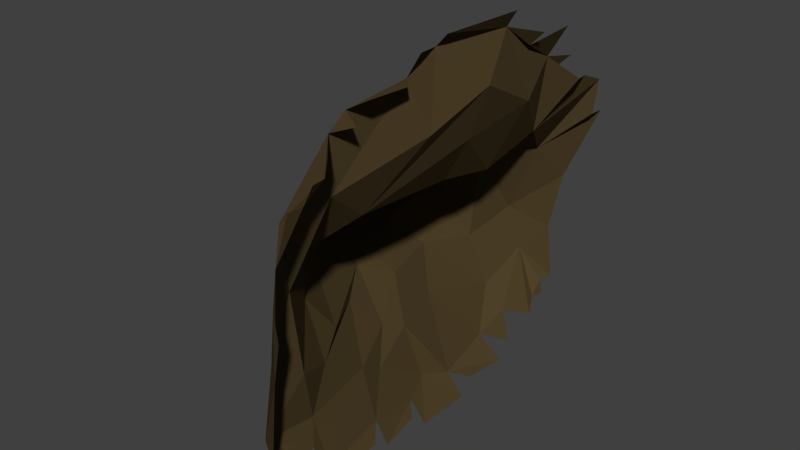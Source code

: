 # Source: BJEGSIDE_1_.blend  (saved by Blender 2.76.0; exported with 4.5.12 LTS)
import bpy
from mathutils import Matrix  # noqa: F401  (used for matrix-valued properties, if any)

bpy.ops.wm.read_factory_settings(use_empty=True)
scene = bpy.context.scene
scene.name = 'Scene'

# ---- collections
col_collection_1 = bpy.data.collections.new('Collection 1'); scene.collection.children.link(col_collection_1)

# ---- materials (node trees are filled in below, after node groups)
mat_material_001 = bpy.data.materials.new('Material.001')
mat_material_001.alpha_threshold = 0.0
mat_material_001.use_transparent_shadow = False
mat_material_001.diffuse_color = (0.07658, 0.05235, 0.02224, 1.0)
mat_material_001.roughness = 0.5

# ---- material node trees

# ---- world
world_world = bpy.data.worlds.new('World'); scene.world = world_world
world_world.color = (0.05088, 0.05088, 0.05088)
world_world.use_sun_shadow = False
world_world.sun_shadow_jitter_overblur = 0.0
world_world.cycles.sampling_method = 'MANUAL'
world_world.cycles.sample_map_resolution = 256

# ---- meshes
me_plane_001 = bpy.data.meshes.new('Plane.001')
me_plane_001.from_pydata([(-0.6022, -5.859e-06, -0.04074), (-0.4224, 0.5246, -0.03918), (-0.224, -0.5028, -0.1123), (-0.2834, 0.00258, -0.54), (0.09312, -0.0007344, 0.3171), (0.04452, -0.5041, 0.4534), (-0.1492, -0.4843, -0.5999), (-0.2813, 0.52, -0.5305), (0.09083, 0.5, 0.4587), (-0.1572, 0.7502, -0.03722), (-0.4102, -0.2516, -0.09417), (-0.157, 0.0002293, -0.7867), (-0.393, -0.0008481, 0.04305), (-0.6036, 0.25, -0.03102), (-0.08347, -0.7495, -0.05618), (-0.4282, 0.00108, -0.2834), (0.103, 0.0, 0.724), (0.09212, -0.2563, 0.4026), (0.1356, -0.7502, 0.4896), (-0.1565, -0.519, 0.1165), (-0.2212, -0.236, -0.5887), (-0.1523, -0.7426, -0.5687), (-0.04339, -0.4954, -0.8255), (-0.2078, -0.4845, -0.3533), (-0.173, 0.7723, -0.5349), (-0.297, 0.3002, -0.5272), (-0.1564, 0.5059, -0.7871), (-0.3685, 0.528, -0.2749), (0.08668, 0.25, 0.322), (-0.06067, 0.5, 0.1196), (0.1566, 0.25, 0.701), (-0.3128, 0.25, 0.04719), (0.02432, 0.75, 0.2233), (-0.4715, 0.2887, -0.2723), (-0.16, 0.2509, -0.7859), (-0.1364, -0.7428, -0.3174), (-0.1436, -0.2461, -0.8032), (-0.03581, -0.7521, 0.2026), (-0.3326, -0.2613, 0.03791), (0.1502, -0.25, 0.7229), (-0.3047, -0.2407, -0.3209), (-0.2426, 0.7595, -0.2828), (0.002003, 0.875, -0.05403), (-0.498, -0.1256, -0.06863), (-0.07523, 0.0, -0.9304), (-0.5834, -7.904e-05, 0.03015), (-0.5446, 0.3795, -0.03508), (-0.1296, -0.626, -0.08396), (-0.3162, 0.002654, -0.4108), (0.206, 0.0, 0.5386), (0.05101, -0.1291, 0.3168), (0.06846, -0.6265, 0.4945), (-0.2264, -0.5114, -0.003887), (0.04961, -0.5003, 0.6247), (-0.2334, -0.1177, -0.5596), (-0.1505, -0.6112, -0.5936), (-0.1859, -0.4793, -0.4928), (-0.07418, 0.8794, -0.5549), (-0.3039, 0.3942, -0.5285), (-0.3274, 0.6215, -0.4029), (0.1256, 0.375, 0.4023), (-0.3116, 0.5045, 0.04897), (0.1462, 0.5, 0.5877), (-0.238, 0.6523, -0.0431), (-0.3662, -0.3771, -0.1173), (-0.2157, 0.001512, -0.6637), (-0.15, -0.002285, 0.09262), (-0.5865, 0.125, -0.03506), (0.03409, -0.8748, -0.05936), (-0.5201, 1.187e-05, -0.1579), (0.06613, -0.3818, 0.4199), (-0.002327, -0.5137, 0.2709), (-0.179, -0.3543, -0.6178), (-0.02941, -0.8724, -0.5679), (-0.1081, -0.4896, -0.705), (-0.2034, -0.4939, -0.2208), (-0.2534, 0.6798, -0.5327), (-0.2416, 0.1273, -0.53), (-0.2366, 0.5362, -0.659), (-0.4158, 0.5538, -0.1513), (0.1542, 0.625, 0.4745), (0.0763, 0.125, 0.3019), (0.02263, 0.5, 0.288), (0.1031, 0.125, 0.7206), (0.1101, 0.25, 0.5335), (-0.2293, 0.375, 0.07802), (-0.3569, 0.125, 0.05981), (-0.5511, 0.25, 0.03885), (-0.0713, 0.25, 0.1066), (0.1041, 0.875, 0.2181), (0.01782, 0.625, 0.1975), (-0.06903, 0.75, 0.089), (0.147, 0.75, 0.3606), (-0.4315, 0.4003, -0.2718), (-0.4105, 0.1401, -0.2744), (-0.338, 0.294, -0.3992), (-0.5296, 0.2584, -0.1501), (-0.1606, 0.3863, -0.7865), (-0.2004, 0.125, -0.7858), (-0.07343, 0.25, -0.9305), (-0.2412, 0.2638, -0.6576), (-0.06546, 0.625, -0.8057), (-0.08082, 0.7621, -0.6797), (-0.1266, -0.6111, -0.3448), (-0.006549, -0.8725, -0.3175), (-0.1414, -0.7421, -0.4451), (-0.1233, -0.7457, -0.1848), (-0.03641, -0.7455, -0.6999), (-0.1604, -0.1233, -0.7936), (-0.05054, -0.3702, -0.8258), (-0.182, -0.2414, -0.6954), (-0.0615, -0.6337, 0.1711), (0.03917, -0.8751, 0.2005), (-0.08956, -0.7521, 0.07189), (0.006643, -0.7511, 0.3471), (-0.3914, -0.1293, 0.03614), (-0.276, -0.3932, 0.06397), (-0.4303, -0.2557, -0.01219), (-0.09535, -0.2683, 0.1431), (0.08722, -0.125, 0.7274), (0.08487, -0.2504, 0.5881), (-0.3871, -0.1207, -0.296), (-0.2435, -0.3595, -0.3519), (-0.272, -0.2347, -0.4657), (-0.3725, -0.2467, -0.1958), (-0.07604, 0.8773, -0.3039), (-0.2988, 0.6364, -0.2791), (-0.2492, 0.7727, -0.4082), (-0.213, 0.7508, -0.1584), (-0.3077, 0.6587, -0.1554), (-0.2772, 0.6935, -0.4059), (-0.08727, 0.8766, -0.4288), (-0.2938, -0.369, -0.2204), (-0.2055, -0.3543, -0.49), (-0.2855, -0.1177, -0.4313), (0.07842, -0.3756, 0.6094), (0.164, -0.1251, 0.5544), (0.01292, -0.3948, 0.2332), (-0.3735, -0.3831, -0.04063), (-0.4916, -0.1266, -0.006729), (0.08943, -0.875, 0.3418), (0.03396, -0.875, 0.06752), (-0.1215, -0.6321, 0.04291), (0.1514, -0.6251, 0.6154), (-0.1672, -0.3639, -0.7071), (0.0002405, -0.8736, -0.1882), (-0.01585, -0.8722, -0.4435), (-0.1414, -0.6093, -0.475), (-0.1714, 0.6258, -0.6602), (-0.2103, 0.1289, -0.6577), (-0.07518, 0.125, -0.9304), (-0.5269, 0.125, -0.1585), (-0.3297, 0.1387, -0.4006), (-0.3543, 0.3845, -0.3999), (0.08768, 0.625, 0.3428), (-0.1148, 0.625, 0.06688), (0.06094, 0.875, 0.07867), (-0.1082, 0.1249, 0.1127), (-0.5573, 0.125, 0.03021), (-0.4757, 0.3779, 0.03976), (0.1505, 0.125, 0.5286), (0.0787, 0.375, 0.5695), (0.009163, 0.375, 0.1841), (-0.4924, 0.4143, -0.1515), (-0.2524, 0.4233, -0.6577), (-0.1426, -0.6182, -0.2088), (-0.1113, -0.6176, -0.6936), (-0.2127, -0.1205, -0.6771), (0.01054, -0.6302, 0.3227), (-0.1693, -0.1335, 0.1078), (-0.435, -0.124, -0.1712), (-0.05017, 0.875, -0.1797), (-0.5517, -0.06268, -0.05675), (-0.5959, -3.678e-05, 0.0117), (-0.4859, 0.455, -0.03532), (-0.2015, -0.5647, -0.09817), (-0.2439, 0.002608, -0.4763), (0.1155, -0.0001149, 0.4207), (0.07444, -0.06465, 0.3187), (0.0606, -0.5653, 0.4707), (-0.2309, -0.5069, -0.0622), (0.06432, -0.5016, 0.549), (-0.2951, -0.05793, -0.5475), (-0.1616, -0.5468, -0.6007), (-0.1671, -0.4793, -0.5564), (-0.2942, 0.4755, -0.5294), (-0.3034, 0.5302, -0.4665), (0.1123, 0.4375, 0.4314), (-0.3894, 0.5077, 0.01109), (0.07891, 0.5, 0.5319), (-0.1936, 0.6991, -0.0403), (-0.3762, -0.3144, -0.107), (-0.2131, 0.0007797, -0.7253), (-0.2825, -0.001707, 0.03305), (-0.5824, 0.1875, -0.03329), (-0.06233, -0.8119, -0.04672), (-0.4565, 0.0003599, -0.2183), (0.153, 0.0, 0.7844), (0.07282, -0.3194, 0.4089), (0.147, -0.8125, 0.4933), (-0.06749, -0.5185, 0.1828), (-0.2183, -0.297, -0.5963), (-0.1153, -0.8078, -0.5583), (-0.116, -0.4927, -0.7554), (-0.2038, -0.4892, -0.2837), (-0.2397, 0.7185, -0.5337), (-0.2761, 0.1997, -0.5281), (-0.1659, 0.5231, -0.7231), (-0.4008, 0.557, -0.2119), (0.06799, 0.1875, 0.286), (0.01181, 0.5, 0.1836), (0.1042, 0.1875, 0.7182), (0.1591, 0.25, 0.4359), (-0.1406, 0.4375, 0.0739), (-0.3466, 0.1875, 0.06172), (-0.5794, 0.25, 0.01854), (-0.1895, 0.25, 0.06295), (0.0406, 0.6875, 0.2145), (-0.115, 0.75, 0.02473), (0.05577, 0.75, 0.2981), (-0.4019, 0.4891, -0.2729), (-0.4566, 0.2186, -0.2733), (-0.3253, 0.2684, -0.4635), (-0.4863, 0.2739, -0.2126), (-0.1551, 0.4515, -0.7867), (-0.2033, 0.1875, -0.7859), (-0.2214, 0.2591, -0.7219), (-0.06476, 0.7501, -0.7432), (-0.1828, -0.5468, -0.353), (-0.1038, -0.8079, -0.3073), (-0.1355, -0.7421, -0.5082), (-0.1437, -0.744, -0.2508), (-0.04308, -0.5587, -0.8223), (-0.1635, -0.06169, -0.7893), (-0.0573, -0.3079, -0.8245), (-0.1403, -0.2439, -0.749), (0.1505, -0.75, 0.5553), (-0.1159, -0.5762, 0.1447), (-0.04674, -0.8131, 0.2117), (-0.04846, -0.751, 0.007488), (-0.02864, -0.7517, 0.273), (-0.4022, -0.0646, 0.03609), (-0.3237, -0.3268, 0.04729), (-0.4319, -0.2537, -0.05016), (-0.2391, -0.2658, 0.07854), (0.08603, -0.0625, 0.7251), (0.1498, -0.3125, 0.7305), (0.1318, -0.2522, 0.4986), (-0.3695, -0.06011, -0.2902), (-0.2604, -0.2997, -0.3385), (-0.2153, -0.2346, -0.5301), (-0.3343, -0.2437, -0.256), (-0.2714, 0.7506, -0.281), (-0.2403, 0.8027, -0.4714), (-0.2297, 0.7893, -0.2204), (-0.1238, 0.8125, -0.03575), (-0.4635, -0.1886, -0.08196), (-0.1664, 9.242e-06, -0.8492), (-0.4892, -0.0002942, 0.03852), (-0.6178, 0.3125, -0.02658), (-0.1185, -0.6876, -0.06901), (-0.383, 0.001896, -0.3473), (0.1484, 0.0, 0.6372), (0.05748, -0.193, 0.3608), (0.03407, -0.6881, 0.5019), (-0.2009, -0.516, 0.05795), (0.1471, -0.5, 0.6775), (-0.2233, -0.1769, -0.574), (-0.1402, -0.677, -0.581), (-0.1913, -0.4794, -0.4307), (-0.1693, 0.8396, -0.5358), (-0.2965, 0.3312, -0.5279), (-0.05972, 0.5, -0.8686), (-0.3468, 0.5615, -0.339), (0.07802, 0.3125, 0.3758), (-0.186, 0.5002, 0.0538), (0.1397, 0.5, 0.6611), (-0.3262, 0.5805, -0.04331), (-0.3054, -0.4402, -0.1175), (-0.2245, 0.002187, -0.6027), (-0.05121, -0.001823, 0.1708), (-0.5873, 0.0625, -0.04226), (-0.5303, -1.542e-05, -0.1089), (0.05629, -0.4428, 0.4367), (0.03729, -0.5086, 0.3604), (-0.162, -0.4168, -0.6189), (-0.157, -0.4864, -0.6551), (-0.2424, -0.4985, -0.164), (-0.2684, 0.6351, -0.5316), (-0.2501, 0.07157, -0.5341), (-0.2583, 0.5174, -0.5948), (-0.4242, 0.5048, -0.09473), (0.09137, 0.5625, 0.4784), (0.04693, 0.06244, 0.3021), (0.06752, 0.5, 0.3807), (0.1514, 0.3125, 0.7066), (0.113, 0.0625, 0.7224), (0.09206, 0.25, 0.6301), (-0.2888, 0.3125, 0.05671), (-0.3697, 0.06228, 0.05639), (-0.434, 0.25, 0.05308), (0.02234, 0.25, 0.1806), (0.1144, 0.8125, 0.2176), (-0.01355, 0.5625, 0.176), (-0.04423, 0.75, 0.1552), (-0.4354, 0.355, -0.271), (-0.3944, 0.06827, -0.2775), (-0.3932, 0.2587, -0.3369), (-0.5507, 0.2511, -0.09261), (-0.1666, 0.3217, -0.7861), (-0.2035, 0.0625, -0.7858), (-0.1621, 0.25, -0.8494), (-0.2852, 0.2693, -0.592), (-0.07183, 0.563, -0.8054), (-0.17, 0.7592, -0.5983), (-0.1255, -0.677, -0.3301), (-0.1417, -0.7423, -0.3818), (-0.12, -0.7476, -0.12), (-0.1087, -0.7439, -0.626), (-0.1522, -0.1847, -0.7985), (-0.04577, -0.4325, -0.8266), (-0.06078, -0.2479, -0.8769), (-0.1793, -0.2393, -0.6398), (-0.07514, -0.6924, 0.1891), (-0.07513, -0.7524, 0.1361), (0.01559, -0.7505, 0.4232), (-0.3646, -0.1951, 0.03891), (-0.203, -0.4578, 0.08188), (-0.4001, -0.2575, -0.005678), (-0.003008, -0.2637, 0.2399), (0.1074, -0.1875, 0.7334), (0.06977, -0.25, 0.6665), (-0.3516, -0.1807, -0.3071), (-0.1781, -0.4219, -0.3534), (-0.2648, -0.2372, -0.3931), (-0.422, -0.2494, -0.1414), (-0.2025, 0.8427, -0.2844), (-0.3359, 0.5906, -0.2771), (-0.2486, 0.8008, -0.3454), (-0.1928, 0.7532, -0.09771), (-0.2442, 0.6968, -0.1569), (-0.3564, 0.5758, -0.1536), (-0.2942, 0.6472, -0.2163), (-0.3007, 0.6404, -0.09783), (-0.2621, 0.7585, -0.407), (-0.3024, 0.6143, -0.4044), (-0.2669, 0.7065, -0.4691), (-0.2889, 0.665, -0.3425), (-0.206, 0.8145, -0.4095), (-0.08451, 0.8833, -0.4917), (-0.08899, 0.8763, -0.3662), (-0.3544, -0.3077, -0.2105), (-0.266, -0.4315, -0.2215), (-0.2646, -0.3643, -0.2828), (-0.3023, -0.3733, -0.1653), (-0.2196, -0.2918, -0.4886), (-0.1942, -0.4168, -0.4914), (-0.2152, -0.3543, -0.5539), (-0.2075, -0.3544, -0.4283), (-0.3192, -0.05788, -0.4202), (-0.3185, -0.1767, -0.4462), (-0.2572, -0.1176, -0.4956), (-0.3358, -0.1188, -0.3629), (0.08556, -0.3131, 0.6001), (0.06522, -0.438, 0.6176), (0.08204, -0.3775, 0.5286), (0.1558, -0.375, 0.6671), (0.1789, -0.06251, 0.5436), (0.1009, -0.1878, 0.5712), (0.114, -0.1264, 0.4573), (0.1407, -0.125, 0.6457), (-0.04217, -0.3347, 0.1796), (-0.01141, -0.4556, 0.245), (-0.1005, -0.4069, 0.1552), (0.01629, -0.3878, 0.3184), (-0.3749, -0.3199, -0.02552), (-0.3185, -0.4469, -0.03763), (-0.346, -0.3804, -0.07589), (-0.3177, -0.3875, 0.01296), (-0.5321, -0.06294, 0.01099), (-0.4557, -0.1909, -0.01761), (-0.499, -0.1261, -0.02054), (-0.4583, -0.1275, 0.01878), (0.09011, -0.8127, 0.3387), (0.05911, -0.875, 0.2702), (0.09628, -0.875, 0.414), (-0.05367, -0.8131, 0.08052), (0.01874, -0.875, 0.003704), (0.0363, -0.875, 0.1331), (-0.1583, -0.5727, 0.02283), (-0.1004, -0.6918, 0.05929), (-0.139, -0.6294, -0.02209), (-0.08324, -0.6335, 0.1071), (0.04333, -0.5627, 0.63), (0.0355, -0.6254, 0.565), (-0.1752, -0.302, -0.7039), (-0.1614, -0.4262, -0.7084), (-0.1326, -0.3674, -0.7562), (-0.189, -0.3596, -0.6608), (-0.07733, -0.1242, -0.8708), (-0.08994, -0.8098, -0.1756), (0.007788, -0.873, -0.2531), (0.0195, -0.8743, -0.1232), (-0.1092, -0.8075, -0.4341), (-0.0248, -0.8722, -0.5062), (-0.0152, -0.8723, -0.3806), (-0.1644, -0.5418, -0.4941), (-0.1178, -0.6761, -0.4588), (-0.1288, -0.6093, -0.5383), (-0.146, -0.6095, -0.4115), (-0.1706, 0.693, -0.6609), (-0.2298, 0.6064, -0.6596), (-0.1627, 0.636, -0.724), (-0.2402, 0.6258, -0.5963), (-0.2522, 0.202, -0.657), (-0.2276, 0.06303, -0.6599), (-0.2088, 0.125, -0.7222), (-0.2725, 0.1282, -0.5943), (-0.07499, 0.1875, -0.9304), (-0.07524, 0.0625, -0.9304), (-0.1601, 0.125, -0.8492), (-0.07159, 0.375, -0.868), (-0.5256, 0.1878, -0.1568), (-0.5322, 0.0625, -0.1561), (-0.4943, 0.133, -0.2128), (-0.5952, 0.125, -0.09276), (-0.351, 0.2042, -0.3993), (-0.263, 0.07398, -0.4043), (-0.3042, 0.1326, -0.4645), (-0.3725, 0.1332, -0.3405), (-0.355, 0.4641, -0.4014), (-0.3761, 0.3241, -0.3991), (-0.3216, 0.3976, -0.4643), (-0.4035, 0.3755, -0.3358), (0.1598, 0.6875, 0.3526), (0.03435, 0.5625, 0.3178), (0.03868, 0.625, 0.2663), (0.0953, 0.625, 0.424), (-0.05959, 0.6875, 0.08034), (-0.1825, 0.5642, 0.05084), (-0.2129, 0.6252, 0.01065), (-0.02874, 0.625, 0.1302), (-0.03656, 0.8125, 0.0948), (0.03297, 0.875, 0.01135), (0.09029, 0.875, 0.1477), (-0.1068, 0.1875, 0.08893), (-0.1346, 0.06185, 0.09252), (-0.2502, 0.1249, 0.04219), (-0.002417, 0.125, 0.1507), (-0.5538, 0.1875, 0.0376), (-0.5692, 0.06249, 0.02965), (-0.57, 0.125, 0.007919), (-0.4585, 0.125, 0.05992), (-0.414, 0.4406, 0.06186), (-0.5601, 0.3125, 0.04907), (-0.5795, 0.375, 0.02969), (-0.383, 0.3754, 0.06396), (0.1514, 0.125, 0.7835), (0.1466, 0.1875, 0.5248), (0.1204, 0.0625, 0.5327), (0.09707, 0.125, 0.4053), (0.1491, 0.125, 0.6312), (0.1493, 0.4375, 0.5709), (0.1021, 0.3125, 0.5505), (0.1009, 0.375, 0.4854), (0.1496, 0.375, 0.6347), (0.02591, 0.4375, 0.247), (-0.02201, 0.3125, 0.1497), (-0.06509, 0.375, 0.09697), (0.04321, 0.375, 0.2531), (0.1403, 0.8125, 0.3659), (-0.4654, 0.4413, -0.1496), (-0.4996, 0.34, -0.154), (-0.4723, 0.4072, -0.2098), (-0.5284, 0.3888, -0.08968), (-0.2447, 0.4818, -0.6583), (-0.234, 0.3429, -0.6574), (-0.226, 0.3785, -0.7224), (-0.2749, 0.4084, -0.5931), (-0.06516, 0.8126, -0.6806), (-0.06187, 0.875, -0.6181), (-0.1963, -0.5559, -0.2167), (-0.1315, -0.6817, -0.1968), (-0.1162, -0.6143, -0.2754), (-0.1534, -0.6222, -0.1455), (-0.1145, -0.5542, -0.697), (-0.03665, -0.6814, -0.7064), (-0.03983, -0.6203, -0.7635), (-0.104, -0.6145, -0.6434), (-0.2208, -0.05964, -0.6703), (-0.1937, -0.1813, -0.685), (-0.2091, -0.1221, -0.735), (-0.2485, -0.1188, -0.6196), (-0.0195, -0.5717, 0.3), (-0.006492, -0.6903, 0.3374), (-0.03458, -0.6326, 0.2429), (0.05133, -0.6282, 0.4073), (-0.1736, -0.06741, 0.1018), (-0.1377, -0.2006, 0.1169), (-0.2879, -0.1318, 0.06753), (-0.04909, -0.1324, 0.1685), (0.1492, -0.125, 0.7863), (-0.4801, -0.06215, -0.1687), (-0.4198, -0.1855, -0.1847), (-0.3857, -0.1225, -0.2355), (-0.4957, -0.125, -0.1162), (-0.1715, 0.8198, -0.1604), (-0.06644, 0.8775, -0.2416), (-0.03608, 0.875, -0.1176), (-0.1286, 0.8155, -0.09856), (-0.1849, 0.8321, -0.2222), (-0.4322, -0.1872, -0.1261), (-0.3655, -0.1834, -0.243), (-0.4319, -0.0613, -0.2277), (0.1466, -0.1875, 0.7901), (0.1515, -0.0625, 0.7848), (-0.02039, -0.1987, 0.1863), (-0.2711, -0.1984, 0.07275), (-0.2951, -0.06629, 0.06329), (0.03929, -0.6891, 0.4185), (0.004724, -0.6914, 0.2605), (-0.06566, -0.5748, 0.2163), (-0.2025, -0.1789, -0.6301), (-0.1415, -0.183, -0.7421), (-0.2096, -0.06083, -0.7293), (-0.1117, -0.679, -0.6353), (-0.04011, -0.5565, -0.7683), (-0.1273, -0.6847, -0.1323), (-0.1579, -0.679, -0.263), (-0.1775, -0.5513, -0.2819), (-0.07755, 0.8132, -0.6173), (-0.2813, 0.3681, -0.5925), (-0.2149, 0.3167, -0.7222), (-0.2218, 0.4503, -0.7226), (-0.56, 0.3235, -0.0947), (-0.4611, 0.3438, -0.2145), (-0.4308, 0.4697, -0.2104), (0.137, 0.8125, 0.2905), (0.03581, 0.3125, 0.2214), (-0.1397, 0.3125, 0.07996), (-0.03499, 0.4375, 0.1344), (0.1021, 0.3125, 0.6395), (0.1203, 0.3125, 0.462), (0.08672, 0.4375, 0.5098), (0.1544, 0.0625, 0.6342), (0.1041, 0.0625, 0.4138), (0.1014, 0.1875, 0.4012), (0.1519, 0.0625, 0.7841), (0.151, 0.1875, 0.7824), (-0.4251, 0.3125, 0.05187), (-0.5815, 0.3125, 0.02289), (-0.4892, 0.4391, 0.02037), (-0.4751, 0.0624, 0.04881), (-0.5818, 0.0625, 0.005238), (-0.5736, 0.1875, 0.01646), (-0.02038, 0.06207, 0.159), (-0.2613, 0.06202, 0.05927), (-0.2249, 0.1875, 0.08439), (0.09445, 0.8125, 0.1469), (-0.04116, 0.8125, 0.02865), (-0.09435, 0.5625, 0.1087), (-0.2944, 0.5739, 0.005518), (-0.1404, 0.6878, 0.0183), (0.1007, 0.5625, 0.4065), (0.01573, 0.5625, 0.2453), (0.07174, 0.6875, 0.2895), (-0.391, 0.3788, -0.3349), (-0.3332, 0.3656, -0.4634), (-0.3215, 0.461, -0.4652), (-0.3682, 0.07267, -0.3407), (-0.3133, 0.06804, -0.4685), (-0.29, 0.2174, -0.4641), (-0.6055, 0.0625, -0.09266), (-0.4898, 0.06251, -0.2199), (-0.4892, 0.2076, -0.2118), (-0.07773, 0.3125, -0.8677), (-0.1597, 0.0625, -0.8492), (-0.2227, 0.06713, -0.5976), (-0.2196, 0.06268, -0.7229), (-0.224, 0.1969, -0.7219), (-0.247, 0.6222, -0.5956), (-0.1641, 0.5725, -0.7236), (-0.07554, 0.6876, -0.7426), (-0.1349, -0.6763, -0.3952), (-0.1382, -0.676, -0.522), (-0.16, -0.5418, -0.5573), (-0.1121, -0.8074, -0.497), (-0.0766, -0.8087, -0.2417), (-0.069, -0.1861, -0.8739), (-0.1736, -0.4219, -0.6622), (-0.1155, -0.4297, -0.7573), (-0.1393, -0.3053, -0.7543), (0.1433, -0.6877, 0.5519), (0.07871, -0.5635, 0.5581), (-0.08808, -0.6925, 0.1238), (-0.1048, -0.6901, -0.005641), (-0.1529, -0.5689, -0.03975), (-0.06751, -0.8127, 0.01671), (-0.03411, -0.8129, 0.2809), (-0.4248, -0.1926, 0.0105), (-0.4703, -0.1899, -0.03311), (-0.5382, -0.06281, -0.01129), (-0.2701, -0.4519, 0.02125), (-0.326, -0.4438, -0.07463), (-0.4009, -0.3172, -0.06361), (-0.001312, -0.4486, 0.337), (-0.0827, -0.4627, 0.1635), (-0.1528, -0.3351, 0.1026), (0.07404, -0.1875, 0.6554), (0.1333, -0.1891, 0.4814), (0.09324, -0.06326, 0.425), (0.1535, -0.4376, 0.6732), (0.08189, -0.4397, 0.5391), (0.08006, -0.315, 0.515), (-0.3117, -0.1783, -0.3762), (-0.2383, -0.1766, -0.5109), (-0.2807, -0.05782, -0.4846), (-0.235, -0.4169, -0.4296), (-0.1802, -0.4168, -0.5552), (-0.2074, -0.2918, -0.5525), (-0.2742, -0.4361, -0.1663), (-0.2429, -0.4267, -0.2841), (-0.3298, -0.3036, -0.2718), (-0.2058, 0.8459, -0.3468), (-0.2008, 0.8157, -0.4725), (-0.3149, 0.5748, -0.3409), (-0.288, 0.6186, -0.4679), (-0.2476, 0.71, -0.4705), (-0.3623, 0.5756, -0.09615), (-0.3542, 0.6086, -0.2142), (-0.2638, 0.7405, -0.2181), (0.1478, 0.5625, 0.5316), (-0.2213, 0.6973, -0.0979), (-0.2694, 0.7346, -0.344), (-0.3548, -0.3113, -0.1553), (-0.2422, -0.297, -0.4064), (-0.367, -0.05881, -0.3531), (0.06248, -0.3125, 0.6768), (0.1349, -0.0625, 0.6401), (0.04052, -0.326, 0.2988), (-0.3949, -0.3222, 0.005066), (-0.4883, -0.06337, 0.03826), (0.09649, -0.8126, 0.4151), (-0.05134, -0.8131, 0.1452), (-0.1169, -0.5753, 0.08444), (0.1466, -0.5625, 0.6798), (-0.1912, -0.2985, -0.654), (-0.08389, -0.06224, -0.8684), (-0.03296, -0.8086, -0.6354), (-0.08044, -0.8109, -0.1106), (-0.09381, -0.8077, -0.371), (-0.1297, -0.5419, -0.4313), (-0.1773, 0.7262, -0.5972), (-0.262, 0.2181, -0.5928), (-0.16, 0.1875, -0.8492), (-0.06534, 0.4375, -0.8683), (-0.6035, 0.1875, -0.09047), (-0.4062, 0.2181, -0.3352), (-0.3685, 0.4963, -0.3373), (0.1535, 0.6875, 0.4173), (-0.03043, 0.6875, 0.1458), (0.02003, 0.1875, 0.1898), (-0.4516, 0.1875, 0.03868), (-0.2728, 0.4424, 0.05189), (0.1343, 0.1875, 0.6279), (0.1435, 0.4375, 0.6485), (0.07106, 0.4375, 0.3514), (-0.4885, 0.4637, -0.09291), (-0.2683, 0.4629, -0.5939), (-0.1973, -0.5604, -0.1561), (-0.1608, -0.551, -0.6468), (-0.2304, -0.05853, -0.6095), (0.04821, -0.5679, 0.3865), (-0.03945, -0.0666, 0.1763), (-0.5172, -0.0626, -0.1072)], [], [(674, 172, 0, 282), (673, 178, 4, 280), (672, 179, 5, 284), (671, 182, 3, 279), (670, 183, 6, 286), (669, 175, 2, 287), (668, 185, 7, 290), (667, 174, 1, 291), (666, 187, 8, 294), (664, 211, 30, 297), (663, 213, 29, 275), (662, 214, 31, 300), (661, 209, 28, 301), (660, 217, 32, 304), (658, 220, 27, 273), (657, 221, 33, 307), (656, 194, 13, 308), (655, 224, 26, 272), (654, 225, 34, 311), (653, 206, 25, 312), (652, 205, 24, 314), (651, 228, 23, 269), (650, 229, 35, 316), (649, 195, 14, 317), (648, 202, 21, 318), (647, 233, 11, 257), (646, 201, 20, 322), (644, 237, 19, 265), (643, 238, 37, 324), (642, 199, 18, 325), (641, 241, 12, 258), (640, 242, 38, 328), (639, 198, 17, 329), (638, 245, 16, 262), (637, 246, 39, 331), (636, 248, 15, 261), (635, 249, 40, 334), (634, 191, 10, 335), (633, 252, 41, 338), (632, 190, 9, 339), (630, 340, 128, 254), (629, 341, 129, 342), (628, 277, 63, 343), (627, 344, 127, 253), (626, 345, 130, 346), (625, 337, 126, 347), (624, 348, 131, 349), (623, 336, 125, 350), (622, 351, 124, 251), (621, 352, 132, 353), (620, 278, 64, 354), (619, 355, 123, 250), (618, 356, 133, 357), (617, 333, 122, 358), (616, 359, 48, 176), (615, 360, 134, 361), (614, 332, 121, 362), (613, 363, 120, 247), (612, 364, 135, 365), (610, 367, 49, 177), (609, 368, 136, 369), (608, 330, 119, 370), (607, 371, 118, 244), (606, 372, 137, 373), (605, 283, 70, 374), (604, 375, 117, 243), (603, 376, 138, 377), (602, 327, 116, 378), (601, 379, 45, 173), (600, 380, 139, 381), (599, 326, 115, 382), (598, 383, 114, 240), (597, 386, 113, 239), (596, 389, 52, 180), (595, 390, 142, 391), (594, 323, 111, 392), (593, 393, 53, 181), (591, 395, 110, 235), (590, 396, 144, 397), (589, 285, 72, 398), (588, 319, 108, 399), (587, 400, 106, 231), (586, 403, 105, 230), (585, 406, 56, 184), (584, 407, 147, 408), (583, 315, 103, 409), (582, 410, 102, 227), (581, 411, 148, 412), (580, 288, 76, 413), (579, 414, 100, 226), (578, 415, 149, 416), (577, 289, 77, 417), (576, 310, 98, 420), (575, 309, 97, 421), (574, 422, 96, 223), (573, 423, 151, 424), (572, 281, 67, 425), (571, 426, 95, 222), (570, 427, 152, 428), (569, 306, 94, 429), (568, 430, 59, 186), (567, 431, 153, 432), (566, 305, 93, 433), (565, 434, 92, 219), (564, 435, 154, 436), (563, 292, 80, 437), (562, 438, 91, 218), (561, 439, 155, 440), (560, 303, 90, 441), (559, 442, 156, 443), (558, 302, 89, 444), (557, 445, 88, 216), (556, 446, 157, 447), (555, 293, 81, 448), (554, 449, 87, 215), (553, 450, 158, 451), (552, 299, 86, 452), (551, 453, 61, 188), (550, 454, 159, 455), (549, 298, 85, 456), (546, 458, 84, 212), (545, 459, 160, 460), (544, 296, 83, 461), (543, 462, 62, 189), (542, 463, 161, 464), (540, 466, 82, 210), (539, 467, 162, 468), (538, 274, 60, 469), (536, 471, 79, 208), (535, 472, 163, 473), (534, 259, 46, 474), (533, 475, 78, 207), (532, 476, 164, 477), (531, 271, 58, 478), (530, 270, 57, 480), (529, 481, 75, 204), (528, 482, 165, 483), (527, 260, 47, 484), (526, 485, 74, 203), (525, 268, 55, 488), (524, 489, 65, 192), (523, 490, 167, 491), (522, 267, 54, 492), (521, 493, 71, 200), (520, 494, 168, 495), (519, 264, 51, 496), (518, 497, 66, 193), (517, 498, 169, 499), (516, 263, 50, 500), (513, 502, 69, 196), (512, 503, 170, 504), (511, 256, 43, 505), (510, 506, 171, 507), (509, 255, 42, 508), (506, 509, 508, 171), (128, 339, 509, 506), (339, 9, 255, 509), (336, 510, 507, 125), (41, 254, 510, 336), (254, 128, 506, 510), (503, 511, 505, 170), (124, 335, 511, 503), (335, 10, 256, 511), (332, 512, 504, 121), (40, 251, 512, 332), (251, 124, 503, 512), (248, 513, 196, 15), (121, 504, 513, 248), (504, 170, 502, 513), (330, 514, 501, 119), (245, 515, 197, 16), (119, 501, 515, 245), (498, 516, 500, 169), (118, 329, 516, 498), (329, 17, 263, 516), (326, 517, 499, 115), (38, 244, 517, 326), (244, 118, 498, 517), (241, 518, 193, 12), (115, 499, 518, 241), (499, 169, 497, 518), (494, 519, 496, 168), (114, 325, 519, 494), (325, 18, 264, 519), (323, 520, 495, 111), (37, 240, 520, 323), (240, 114, 494, 520), (237, 521, 200, 19), (111, 495, 521, 237), (495, 168, 493, 521), (490, 522, 492, 167), (110, 322, 522, 490), (322, 20, 267, 522), (319, 523, 491, 108), (36, 235, 523, 319), (235, 110, 490, 523), (233, 524, 192, 11), (108, 491, 524, 233), (491, 167, 489, 524), (486, 525, 488, 166), (107, 318, 525, 486), (318, 21, 268, 525), (232, 526, 203, 22), (487, 166, 485, 526), (482, 527, 484, 165), (106, 317, 527, 482), (317, 14, 260, 527), (315, 528, 483, 103), (35, 231, 528, 315), (231, 106, 482, 528), (228, 529, 204, 23), (103, 483, 529, 228), (483, 165, 481, 529), (102, 314, 530, 479), (314, 24, 270, 530), (476, 531, 478, 164), (100, 312, 531, 476), (312, 25, 271, 531), (309, 532, 477, 97), (34, 226, 532, 309), (226, 100, 476, 532), (224, 533, 207, 26), (97, 477, 533, 224), (477, 164, 475, 533), (472, 534, 474, 163), (96, 308, 534, 472), (308, 13, 259, 534), (305, 535, 473, 93), (33, 223, 535, 305), (223, 96, 472, 535), (220, 536, 208, 27), (93, 473, 536, 220), (473, 163, 471, 536), (32, 219, 537, 302), (219, 92, 470, 537), (467, 538, 469, 162), (88, 301, 538, 467), (301, 28, 274, 538), (298, 539, 468, 85), (31, 216, 539, 298), (216, 88, 467, 539), (213, 540, 210, 29), (85, 468, 540, 213), (468, 162, 466, 540), (463, 541, 465, 161), (84, 297, 541, 463), (297, 30, 295, 541), (274, 542, 464, 60), (28, 212, 542, 274), (212, 84, 463, 542), (187, 543, 189, 8), (60, 464, 543, 187), (464, 161, 462, 543), (459, 544, 461, 160), (49, 262, 544, 459), (262, 16, 296, 544), (293, 545, 460, 81), (4, 177, 545, 293), (177, 49, 459, 545), (209, 546, 212, 28), (81, 460, 546, 209), (460, 160, 458, 546), (296, 547, 457, 83), (16, 197, 547, 296), (83, 457, 548, 211), (454, 549, 456, 159), (87, 300, 549, 454), (300, 31, 298, 549), (259, 550, 455, 46), (13, 215, 550, 259), (215, 87, 454, 550), (174, 551, 188, 1), (46, 455, 551, 174), (455, 159, 453, 551), (450, 552, 452, 158), (45, 258, 552, 450), (258, 12, 299, 552), (281, 553, 451, 67), (0, 173, 553, 281), (173, 45, 450, 553), (194, 554, 215, 13), (67, 451, 554, 194), (451, 158, 449, 554), (446, 555, 448, 157), (66, 280, 555, 446), (280, 4, 293, 555), (299, 556, 447, 86), (12, 193, 556, 299), (193, 66, 446, 556), (214, 557, 216, 31), (86, 447, 557, 214), (447, 157, 445, 557), (442, 558, 444, 156), (91, 304, 558, 442), (304, 32, 302, 558), (255, 559, 443, 42), (9, 218, 559, 255), (218, 91, 442, 559), (439, 560, 441, 155), (61, 275, 560, 439), (275, 29, 303, 560), (277, 561, 440, 63), (1, 188, 561, 277), (188, 61, 439, 561), (190, 562, 218, 9), (63, 440, 562, 190), (440, 155, 438, 562), (435, 563, 437, 154), (82, 294, 563, 435), (294, 8, 292, 563), (303, 564, 436, 90), (29, 210, 564, 303), (210, 82, 435, 564), (217, 565, 219, 32), (90, 436, 565, 217), (436, 154, 434, 565), (431, 566, 433, 153), (95, 307, 566, 431), (307, 33, 305, 566), (271, 567, 432, 58), (25, 222, 567, 271), (222, 95, 431, 567), (185, 568, 186, 7), (58, 432, 568, 185), (432, 153, 430, 568), (427, 569, 429, 152), (48, 261, 569, 427), (261, 15, 306, 569), (289, 570, 428, 77), (3, 176, 570, 289), (176, 48, 427, 570), (206, 571, 222, 25), (77, 428, 571, 206), (428, 152, 426, 571), (423, 572, 425, 151), (69, 282, 572, 423), (282, 0, 281, 572), (306, 573, 424, 94), (15, 196, 573, 306), (196, 69, 423, 573), (221, 574, 223, 33), (94, 424, 574, 221), (424, 151, 422, 574), (311, 34, 309, 575), (419, 576, 420, 150), (44, 257, 576, 419), (257, 11, 310, 576), (415, 577, 417, 149), (65, 279, 577, 415), (279, 3, 289, 577), (310, 578, 416, 98), (11, 192, 578, 310), (192, 65, 415, 578), (225, 579, 226, 34), (98, 416, 579, 225), (416, 149, 414, 579), (411, 580, 413, 148), (78, 290, 580, 411), (290, 7, 288, 580), (313, 581, 412, 101), (26, 207, 581, 313), (207, 78, 411, 581), (412, 148, 410, 582), (407, 583, 409, 147), (105, 316, 583, 407), (316, 35, 315, 583), (268, 584, 408, 55), (21, 230, 584, 268), (230, 105, 407, 584), (183, 585, 184, 6), (55, 408, 585, 183), (408, 147, 406, 585), (202, 586, 230, 21), (73, 404, 586, 202), (404, 146, 403, 586), (229, 587, 231, 35), (104, 401, 587, 229), (401, 145, 400, 587), (321, 36, 319, 588), (396, 589, 398, 144), (74, 286, 589, 396), (286, 6, 285, 589), (320, 590, 397, 109), (22, 203, 590, 320), (203, 74, 396, 590), (234, 591, 235, 36), (109, 397, 591, 234), (397, 144, 395, 591), (264, 592, 394, 51), (18, 236, 592, 264), (179, 593, 181, 5), (51, 394, 593, 179), (394, 143, 393, 593), (390, 594, 392, 142), (113, 324, 594, 390), (324, 37, 323, 594), (260, 595, 391, 47), (14, 239, 595, 260), (239, 113, 390, 595), (175, 596, 180, 2), (47, 391, 596, 175), (391, 142, 389, 596), (195, 597, 239, 14), (68, 387, 597, 195), (387, 141, 386, 597), (238, 598, 240, 37), (112, 384, 598, 238), (384, 140, 383, 598), (380, 599, 382, 139), (117, 328, 599, 380), (328, 38, 326, 599), (256, 600, 381, 43), (10, 243, 600, 256), (243, 117, 380, 600), (172, 601, 173, 0), (43, 381, 601, 172), (381, 139, 379, 601), (376, 602, 378, 138), (52, 265, 602, 376), (265, 19, 327, 602), (278, 603, 377, 64), (2, 180, 603, 278), (180, 52, 376, 603), (191, 604, 243, 10), (64, 377, 604, 191), (377, 138, 375, 604), (372, 605, 374, 137), (71, 284, 605, 372), (284, 5, 283, 605), (327, 606, 373, 116), (19, 200, 606, 327), (200, 71, 372, 606), (242, 607, 244, 38), (116, 373, 607, 242), (373, 137, 371, 607), (368, 608, 370, 136), (120, 331, 608, 368), (331, 39, 330, 608), (263, 609, 369, 50), (17, 247, 609, 263), (247, 120, 368, 609), (178, 610, 177, 4), (50, 369, 610, 178), (369, 136, 367, 610), (364, 611, 366, 135), (53, 266, 611, 364), (283, 612, 365, 70), (5, 181, 612, 283), (181, 53, 364, 612), (198, 613, 247, 17), (70, 365, 613, 198), (365, 135, 363, 613), (360, 614, 362, 134), (123, 334, 614, 360), (334, 40, 332, 614), (267, 615, 361, 54), (20, 250, 615, 267), (250, 123, 360, 615), (182, 616, 176, 3), (54, 361, 616, 182), (361, 134, 359, 616), (356, 617, 358, 133), (56, 269, 617, 356), (269, 23, 333, 617), (285, 618, 357, 72), (6, 184, 618, 285), (184, 56, 356, 618), (201, 619, 250, 20), (72, 357, 619, 201), (357, 133, 355, 619), (352, 620, 354, 132), (75, 287, 620, 352), (287, 2, 278, 620), (333, 621, 353, 122), (23, 204, 621, 333), (204, 75, 352, 621), (249, 622, 251, 40), (122, 353, 622, 249), (353, 132, 351, 622), (348, 623, 350, 131), (127, 338, 623, 348), (338, 41, 336, 623), (270, 624, 349, 57), (24, 253, 624, 270), (253, 127, 348, 624), (345, 625, 347, 130), (59, 273, 625, 345), (273, 27, 337, 625), (288, 626, 346, 76), (7, 186, 626, 288), (186, 59, 345, 626), (205, 627, 253, 24), (76, 346, 627, 205), (346, 130, 344, 627), (341, 628, 343, 129), (79, 291, 628, 341), (291, 1, 277, 628), (337, 629, 342, 126), (27, 208, 629, 337), (208, 79, 341, 629), (252, 630, 254, 41), (126, 342, 630, 252), (342, 129, 340, 630), (8, 189, 631, 292), (340, 632, 339, 128), (129, 343, 632, 340), (343, 63, 190, 632), (344, 633, 338, 127), (130, 347, 633, 344), (347, 126, 252, 633), (351, 634, 335, 124), (132, 354, 634, 351), (354, 64, 191, 634), (355, 635, 334, 123), (133, 358, 635, 355), (358, 122, 249, 635), (359, 636, 261, 48), (134, 362, 636, 359), (362, 121, 248, 636), (363, 637, 331, 120), (135, 366, 637, 363), (367, 638, 262, 49), (136, 370, 638, 367), (370, 119, 245, 638), (371, 639, 329, 118), (137, 374, 639, 371), (374, 70, 198, 639), (375, 640, 328, 117), (138, 378, 640, 375), (378, 116, 242, 640), (379, 641, 258, 45), (139, 382, 641, 379), (382, 115, 241, 641), (383, 642, 325, 114), (140, 385, 642, 383), (386, 643, 324, 113), (141, 388, 643, 386), (388, 112, 238, 643), (389, 644, 265, 52), (142, 392, 644, 389), (392, 111, 237, 644), (393, 645, 266, 53), (395, 646, 322, 110), (144, 398, 646, 395), (398, 72, 201, 646), (399, 108, 233, 647), (400, 649, 317, 106), (145, 402, 649, 400), (402, 68, 195, 649), (403, 650, 316, 105), (146, 405, 650, 403), (405, 104, 229, 650), (406, 651, 269, 56), (147, 409, 651, 406), (409, 103, 228, 651), (410, 652, 314, 102), (148, 413, 652, 410), (413, 76, 205, 652), (414, 653, 312, 100), (149, 417, 653, 414), (417, 77, 206, 653), (418, 654, 311, 99), (150, 420, 654, 418), (420, 98, 225, 654), (421, 97, 224, 655), (422, 656, 308, 96), (151, 425, 656, 422), (425, 67, 194, 656), (426, 657, 307, 95), (152, 429, 657, 426), (429, 94, 221, 657), (430, 658, 273, 59), (153, 433, 658, 430), (433, 93, 220, 658), (154, 437, 659, 434), (438, 660, 304, 91), (155, 441, 660, 438), (441, 90, 217, 660), (445, 661, 301, 88), (157, 448, 661, 445), (448, 81, 209, 661), (449, 662, 300, 87), (158, 452, 662, 449), (452, 86, 214, 662), (453, 663, 275, 61), (159, 456, 663, 453), (456, 85, 213, 663), (458, 664, 297, 84), (160, 461, 664, 458), (461, 83, 211, 664), (462, 665, 276, 62), (161, 465, 665, 462), (466, 666, 294, 82), (162, 469, 666, 466), (469, 60, 187, 666), (471, 667, 291, 79), (163, 474, 667, 471), (474, 46, 174, 667), (475, 668, 290, 78), (164, 478, 668, 475), (478, 58, 185, 668), (481, 669, 287, 75), (165, 484, 669, 481), (484, 47, 175, 669), (485, 670, 286, 74), (166, 488, 670, 485), (488, 55, 183, 670), (489, 671, 279, 65), (167, 492, 671, 489), (492, 54, 182, 671), (493, 672, 284, 71), (168, 496, 672, 493), (496, 51, 179, 672), (497, 673, 280, 66), (169, 500, 673, 497), (500, 50, 178, 673), (502, 674, 282, 69), (170, 505, 674, 502), (505, 43, 172, 674)])
me_plane_001.materials.append(mat_material_001)
me_plane_001.use_remesh_preserve_volume = False
me_plane_001.use_remesh_preserve_attributes = False
me_plane_001.use_mirror_vertex_groups = False
me_plane_001.update()

# ---- objects
ob_plane = bpy.data.objects.new('Plane', me_plane_001)

# ---- transforms, parenting, visibility, modifiers, constraints
ob_plane.location = (0.07593, 0.02501, 1.302)
ob_plane.scale = (11.13, 11.13, 11.13)
ob_plane.lineart.crease_threshold = 0.0
_m = ob_plane.modifiers.new('Decimate', 'DECIMATE')
_m.ratio = 0.1204

# ---- collection membership
col_collection_1.objects.link(ob_plane)

# ---- scene / render settings (as saved in the file)
scene.frame_start = 1; scene.frame_end = 250; scene.frame_set(1)
scene.render.engine = 'BLENDER_EEVEE_NEXT'
scene.render.resolution_percentage = 50
scene.render.dither_intensity = 0.0
scene.cycles.use_denoising = False
scene.cycles.samples = 10
scene.cycles.sampling_pattern = 'TABULATED_SOBOL'
scene.cycles.light_sampling_threshold = 0.0
scene.cycles.use_adaptive_sampling = False
scene.cycles.use_light_tree = False
scene.cycles.blur_glossy = 0.0
scene.cycles.pixel_filter_type = 'GAUSSIAN'
scene.cycles.sample_clamp_indirect = 0.0
scene.view_settings.view_transform = 'Standard'
bpy.context.view_layer.update()

# ---- added for rendering (the .blend has no active camera and no usable light): camera, sun
cam_auto = bpy.data.cameras.new('AutoCamera')
cam_auto.lens = 50.0
cam_auto.sensor_width = 36.0
cam_auto.clip_end = 1000.0
ob_auto_camera = bpy.data.objects.new('AutoCamera', cam_auto)
scene.collection.objects.link(ob_auto_camera)
ob_auto_camera.location = (24.3278, -31.8196, 21.7746)
ob_auto_camera.rotation_euler = (1.09748, -7.21219e-08, 0.694738)
scene.camera = ob_auto_camera
light_auto_sun = bpy.data.lights.new('AutoSun', 'SUN')
light_auto_sun.energy = 3.0
light_auto_sun.angle = 0.0523599
ob_auto_sun = bpy.data.objects.new('AutoSun', light_auto_sun)
scene.collection.objects.link(ob_auto_sun)
ob_auto_sun.rotation_euler = (0.872665, 0.174533, 0.523599)
bpy.context.view_layer.update()
